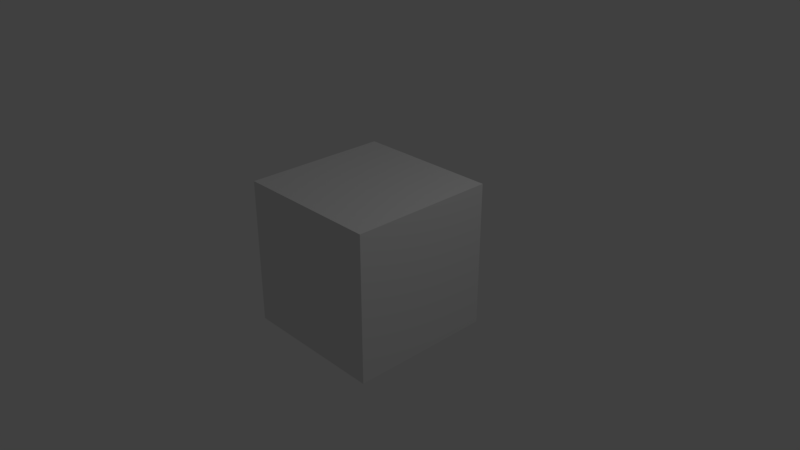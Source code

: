 # Source: char1.blend  (saved by Blender 2.78.0; exported with 4.5.12 LTS)
import bpy
from mathutils import Matrix  # noqa: F401  (used for matrix-valued properties, if any)

bpy.ops.wm.read_factory_settings(use_empty=True)
scene = bpy.context.scene
scene.name = 'Scene'

# ---- collections
col_collection_1 = bpy.data.collections.new('Collection 1'); scene.collection.children.link(col_collection_1)

# ---- materials (node trees are filled in below, after node groups)
mat_material = bpy.data.materials.new('Material')
mat_material.alpha_threshold = 0.0
mat_material.use_transparent_shadow = False
mat_material.roughness = 0.5
mat_material.line_color = (0.0, 0.0, 0.0, 1.0)

# ---- material node trees

# ---- world
world_world = bpy.data.worlds.new('World'); scene.world = world_world
world_world.color = (0.05088, 0.05088, 0.05088)
world_world.use_sun_shadow = False
world_world.sun_shadow_jitter_overblur = 0.0
world_world.cycles.sampling_method = 'MANUAL'

# ---- cameras
cam_camera = bpy.data.cameras.new('Camera')
cam_camera.clip_end = 100.0
cam_camera.lens = 35.0
cam_camera.sensor_width = 32.0
cam_camera.sensor_height = 18.0
cam_camera.ortho_scale = 7.314
cam_camera.dof.focus_distance = 0.0
cam_camera.dof.aperture_fstop = 128.0

# ---- lights
light_lamp = bpy.data.lights.new('Lamp', 'POINT')
light_lamp.transmission_factor = 0.0
light_lamp.cutoff_distance = 30.0
light_lamp.energy = 100.0
light_lamp.shadow_buffer_clip_start = 1.001
light_lamp.shadow_soft_size = 0.1
light_lamp.shadow_maximum_resolution = 0.006
light_lamp.use_absolute_resolution = True

# ---- meshes
me_plane = bpy.data.meshes.new('Plane')
me_plane.from_pydata([(0.0, 0.1546, 0.8689), (0.2211, 0.1118, 0.7127), (0.0, 0.2437, 0.7116), (0.1987, 0.2085, 0.6517), (0.3516, 0.09816, 0.61), (0.3337, 0.1914, 0.536), (0.6406, 0.1002, 0.3435), (0.5415, 0.1789, 0.3444), (0.8587, 0.5135, 9.193e-05), (0.8068, 0.6124, -0.001003), (0.0, 0.2817, 0.7116), (0.1758, 0.306, 0.655), (0.0, 0.4804, 0.7038), (0.2215, 0.5119, 0.6522), (0.0, 0.668, 0.6828), (0.1913, 0.6376, 0.6441), (0.0, 0.8035, 0.6482), (0.1241, 0.7871, 0.6233), (0.3399, 0.8589, 0.5379), (0.2552, 0.9647, 0.512), (0.4895, 0.9186, 0.4171), (0.5266, 1.049, 0.3537), (0.5752, 0.82, 0.4168), (0.6908, 0.8708, 0.3184), (0.3745, 0.3473, 0.5811), (0.3776, 0.4655, 0.5899), (0.5394, 0.4276, 0.4617), (0.5078, 0.5201, 0.4864), (0.6552, 0.603, 0.3579), (0.5592, 0.6228, 0.4573), (0.0, -0.1497, 0.6465), (0.1535, -0.1719, 0.5069), (0.3156, -0.1647, 0.4322), (0.5814, 0.02172, 0.1027), (0.7005, 0.1091, 9.189e-05), (0.0, -0.4392, 0.6362), (0.1115, -0.3703, 0.5232), (0.2857, -0.294, 0.4344), (0.5687, -0.1882, 0.0715), (0.6653, -0.06662, 9.188e-05), (0.0, -0.6106, 0.6672), (0.1367, -0.5237, 0.6101), (0.2772, -0.4285, 0.5303), (0.6273, -0.2611, 0.1308), (0.6989, -0.1471, 0.003371), (0.1241, 0.9509, 0.5657), (0.2552, 1.129, 0.4552), (0.0, 0.967, 0.586), (0.5266, 1.213, 0.2968), (0.7009, 1.035, 0.2615), (0.1241, 1.145, 0.462), (0.2552, 1.285, 0.3357), (0.0, 1.162, 0.4757), (0.5266, 1.319, 0.1869), (0.7177, 1.203, 0.171), (0.1241, 1.354, 0.2793), (0.2552, 1.363, 0.2509), (0.0, 1.36, 0.2695), (0.5266, 1.381, 0.1115), (0.702, 1.235, 0.08911), (0.1305, 1.52, -0.06425), (0.2565, 1.503, -0.04801), (0.0, 1.522, -0.08642), (0.5177, 1.417, -0.01374), (0.697, 1.248, 0.02522), (0.09688, 1.546, -0.3384), (0.2216, 1.531, -0.3247), (0.0, 1.547, -0.3402), (0.4841, 1.453, -0.2972), (0.6551, 1.289, -0.2626), (0.1305, 1.474, -0.7283), (0.2552, 1.46, -0.6933), (0.0, 1.476, -0.7329), (0.5177, 1.382, -0.6227), (0.697, 1.241, -0.5183), (0.158, 1.289, -0.95), (0.2817, 1.278, -0.8954), (0.0, 1.289, -0.9598), (0.5417, 1.249, -0.7592), (0.7172, 1.202, -0.6003), (0.1944, 1.176, -1.018), (0.3181, 1.164, -0.9597), (0.0, 1.182, -1.03), (0.578, 1.159, -0.8254), (0.7536, 1.156, -0.6482), (0.2279, 1.057, -1.066), (0.3517, 1.045, -1.008), (0.0, 1.062, -1.078), (0.6116, 1.04, -0.8733), (0.7872, 1.037, -0.6961), (0.8124, 0.8732, -0.72), (0.6368, 0.8768, -0.8972), (0.0, 0.899, -1.102), (0.3768, 0.8815, -1.031), (0.2531, 0.8936, -1.09), (0.8124, 0.6128, -0.72), (0.5361, 0.6163, -0.8972), (0.0, 0.6386, -1.102), (0.2761, 0.6211, -1.031), (0.1524, 0.6332, -1.09), (0.8096, 0.615, -0.4993), (0.8124, 0.8732, -0.5003), (0.7872, 1.037, -0.4979), (0.7536, 1.156, -0.4974), (0.8083, 0.8794, -0.0005268), (0.7904, 1.037, 0.002921), (0.7569, 1.158, -0.001389)], [], [(0, 1, 3, 2), (3, 1, 4, 5), (5, 4, 6, 7), (7, 6, 8, 9), (2, 3, 11, 10), (10, 11, 13, 12), (12, 13, 15, 14), (14, 15, 17, 16), (17, 15, 18, 19), (19, 18, 20, 21), (21, 20, 22, 23), (13, 11, 24, 25), (25, 24, 26, 27), (27, 26, 28, 29), (22, 29, 28, 23), (6, 4, 32, 33), (1, 0, 30, 31), (8, 6, 33, 34), (4, 1, 31, 32), (33, 32, 37, 38), (31, 30, 35, 36), (34, 33, 38, 39), (32, 31, 36, 37), (38, 37, 42, 43), (36, 35, 40, 41), (39, 38, 43, 44), (37, 36, 41, 42), (5, 24, 11, 3), (7, 26, 24, 5), (9, 28, 26, 7), (13, 25, 27, 29, 22, 20, 18, 15), (19, 21, 48, 46), (21, 23, 49, 48), (17, 19, 46, 45), (16, 17, 45, 47), (48, 49, 54, 53), (47, 45, 50, 52), (46, 48, 53, 51), (45, 46, 51, 50), (50, 51, 56, 55), (53, 54, 59, 58), (52, 50, 55, 57), (51, 53, 58, 56), (55, 56, 61, 60), (58, 59, 64, 63), (57, 55, 60, 62), (56, 58, 63, 61), (60, 61, 66, 65), (63, 64, 69, 68), (62, 60, 65, 67), (61, 63, 68, 66), (65, 66, 71, 70), (68, 69, 74, 73), (67, 65, 70, 72), (66, 68, 73, 71), (70, 71, 76, 75), (73, 74, 79, 78), (72, 70, 75, 77), (71, 73, 78, 76), (76, 78, 83, 81), (75, 76, 81, 80), (78, 79, 84, 83), (77, 75, 80, 82), (82, 80, 85, 87), (81, 83, 88, 86), (80, 81, 86, 85), (83, 84, 89, 88), (85, 86, 93, 94), (86, 88, 91, 93), (88, 89, 90, 91), (87, 85, 94, 92), (92, 94, 99, 97), (91, 90, 95, 96), (93, 91, 96, 98), (94, 93, 98, 99), (90, 89, 102, 101), (89, 84, 103, 102), (95, 90, 101, 100), (54, 49, 105, 106), (49, 23, 104, 105), (23, 28, 9, 104), (54, 106, 64, 59), (74, 103, 84, 79), (69, 64, 74), (105, 104, 101, 102), (104, 9, 100, 101), (106, 105, 102, 103), (64, 106, 103, 74)])
me_plane.use_remesh_preserve_volume = False
me_plane.use_remesh_preserve_attributes = False
me_plane.use_mirror_vertex_groups = False
me_plane.update()
me_cube = bpy.data.meshes.new('Cube')
me_cube.from_pydata([(1.0, 1.0, -1.0), (1.0, -1.0, -1.0), (-1.0, -1.0, -1.0), (-1.0, 1.0, -1.0), (1.0, 1.0, 1.0), (1.0, -1.0, 1.0), (-1.0, -1.0, 1.0), (-1.0, 1.0, 1.0)], [], [(0, 1, 2, 3), (4, 7, 6, 5), (0, 4, 5, 1), (1, 5, 6, 2), (2, 6, 7, 3), (4, 0, 3, 7)])
me_cube.materials.append(mat_material)
me_cube.use_remesh_preserve_volume = False
me_cube.use_remesh_preserve_attributes = False
me_cube.use_mirror_vertex_groups = False
me_cube.update()

# ---- objects
ob_plane = bpy.data.objects.new('Plane', me_plane)
ob_cube = bpy.data.objects.new('Cube', me_cube)
ob_lamp = bpy.data.objects.new('Lamp', light_lamp)
ob_camera = bpy.data.objects.new('Camera', cam_camera)

# ---- transforms, parenting, visibility, modifiers, constraints
ob_plane.location = (0.003591, 5.845e-05, 8.609)
ob_plane.rotation_euler = (1.571, 0.0, 0.0)
ob_plane.lineart.crease_threshold = 0.0
_m = ob_plane.modifiers.new('Mirror', 'MIRROR')
_m.use_clip = True
ob_cube.location = (0.0, 0.0, 0.0)
ob_cube.lock_rotations_4d = False
ob_cube.empty_display_type = 'ARROWS'
ob_cube.lineart.crease_threshold = 0.0
ob_lamp.location = (4.076, 1.005, 5.904)
ob_lamp.rotation_euler = (0.6503, 0.05522, 1.866)
ob_lamp.lock_rotations_4d = False
ob_lamp.empty_display_type = 'ARROWS'
ob_lamp.color = (0.0, 0.0, 0.0, 0.0)
ob_lamp.lineart.crease_threshold = 0.0
ob_camera.location = (7.481, -6.508, 5.344)
ob_camera.rotation_euler = (1.109, 0.0, 0.8149)
ob_camera.lock_rotations_4d = False
ob_camera.empty_display_type = 'ARROWS'
ob_camera.color = (0.0, 0.0, 0.0, 0.0)
ob_camera.display_type = 'WIRE'
ob_camera.lineart.crease_threshold = 0.0

# ---- collection membership
col_collection_1.objects.link(ob_plane)
col_collection_1.objects.link(ob_cube)
col_collection_1.objects.link(ob_lamp)
col_collection_1.objects.link(ob_camera)

# ---- scene / render settings (as saved in the file)
scene.camera = ob_camera
scene.frame_start = 1; scene.frame_end = 250; scene.frame_set(1)
scene.render.engine = 'BLENDER_EEVEE_NEXT'
scene.render.resolution_percentage = 50
scene.render.dither_intensity = 0.0
scene.cycles.use_denoising = False
scene.cycles.samples = 128
scene.cycles.sampling_pattern = 'TABULATED_SOBOL'
scene.cycles.light_sampling_threshold = 0.0
scene.cycles.use_adaptive_sampling = False
scene.cycles.use_light_tree = False
scene.cycles.blur_glossy = 0.0
scene.cycles.sample_clamp_indirect = 0.0
scene.view_settings.view_transform = 'Standard'
bpy.context.view_layer.update()
